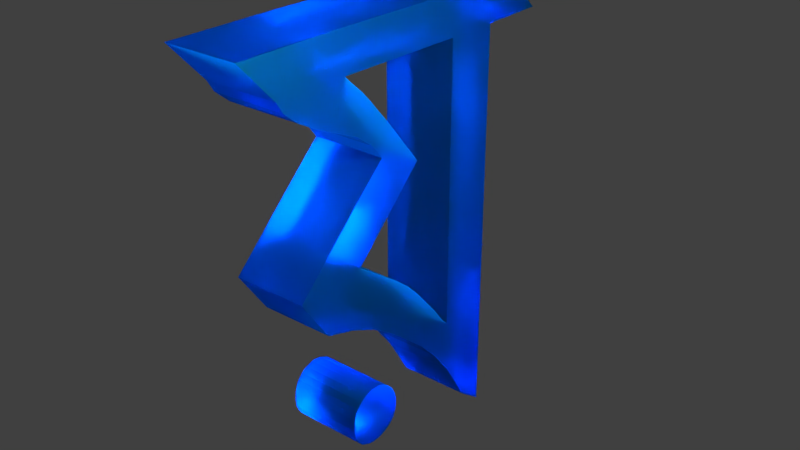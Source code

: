 # Source: b35.blend  (saved by Blender 2.79.0; exported with 4.5.12 LTS)
import bpy
from mathutils import Matrix  # noqa: F401  (used for matrix-valued properties, if any)

bpy.ops.wm.read_factory_settings(use_empty=True)
scene = bpy.context.scene
scene.name = 'Scene'

# ---- collections
col_collection_1 = bpy.data.collections.new('Collection 1'); scene.collection.children.link(col_collection_1)

# ---- materials (node trees are filled in below, after node groups)
mat_material = bpy.data.materials.new('Material')
mat_material.alpha_threshold = 0.0
mat_material.diffuse_color = (0.006325, 0.4094, 0.8, 1.0)
mat_material.roughness = 0.5
mat_material.line_color = (0.0, 0.0, 0.0, 1.0)

# ---- material node trees
mat_material.use_nodes = True; mat_material.node_tree.nodes.clear()
_N = mat_material.node_tree.nodes; _L = mat_material.node_tree.links
n0 = _N.new('ShaderNodeOutputMaterial'); n0.name = 'Material Output'; n0.location = (300, 300)
n1 = _N.new('ShaderNodeBsdfGlass'); n1.name = 'Glass BSDF'; n1.location = (10, 300)
n1.inputs[0].default_value = (0.006325, 0.4094, 0.8, 1.0)
n1.inputs[1].default_value = 0.4201
n1.inputs[2].default_value = 1.45
_L.new(n1.outputs[0], n0.inputs[0])
n0.is_active_output = True

# ---- world
world_world = bpy.data.worlds.new('World'); scene.world = world_world
world_world.color = (0.05088, 0.05088, 0.05088)
world_world.use_sun_shadow = False
world_world.sun_shadow_jitter_overblur = 0.0
world_world.cycles.sampling_method = 'MANUAL'

# ---- lights
light_lamp = bpy.data.lights.new('Lamp', 'SPOT')
light_lamp.transmission_factor = 0.0
light_lamp.cutoff_distance = 30.0
light_lamp.energy = 1e+05
light_lamp.shadow_buffer_clip_start = 1.001
light_lamp.shadow_soft_size = 0.1
light_lamp.shadow_maximum_resolution = 0.006
light_lamp.use_absolute_resolution = True
light_lamp.spot_size = 1.309

# ---- meshes
me_cube = bpy.data.meshes.new('Cube')
me_cube.from_pydata([(0.03329, 0.9681, 0.0221), (0.03329, 0.2277, 0.0221), (-1.0, 0.2277, 0.0221), (-1.0, 0.9681, 0.0221), (0.03329, 1.0, 0.7844), (0.03328, 0.2277, 1.0), (-1.0, 0.2277, 1.0), (-1.0, 1.0, 0.7844), (-1.0, 1.0, 4.79), (-1.0, 0.2277, 4.787), (0.03329, 1.0, 4.79), (0.03328, 0.2277, 4.787), (0.03328, 0.2277, 5.326), (-1.0, 0.2277, 5.326), (0.03329, 0.9879, 5.336), (-1.0, 0.9879, 5.336), (-1.0, 0.2277, 4.34), (-1.0, 1.0, 4.302), (0.03328, 0.2277, 4.34), (0.03329, 1.0, 4.302), (-1.0, 0.2277, 3.62), (-1.0, 1.0, 3.62), (0.03328, 0.2277, 3.62), (0.03329, 1.0, 3.62), (0.03329, 3.314, 1.731), (0.03329, 3.735, 2.34), (-1.0, 3.735, 2.34), (-1.0, 3.314, 1.731), (0.03329, 1.55, 0.6901), (-1.0, 1.55, 0.6901), (0.03329, 1.266, 1.106), (-1.0, 1.266, 1.106), (-1.0, 2.733, 2.393), (0.03329, 2.733, 2.393), (0.03329, 3.065, 2.983), (-1.0, 3.065, 2.983), (-1.0, 0.2277, 2.607), (-1.0, 1.0, 2.607), (0.03328, 0.2277, 2.607), (0.03329, 1.0, 2.607), (-1.0, 0.2277, 1.781), (-1.0, 1.0, 1.781), (0.03328, 0.2277, 1.781), (0.03329, 1.0, 1.781), (-1.0, -0.7276, 4.787), (0.03328, -0.7276, 4.787), (0.03328, -1.743, 0.9144), (-1.0, -1.743, 0.9144), (0.03329, 0.2277, -0.8679), (0.03329, 0.5848, -0.6049), (-1.0, 0.5848, -0.6049), (-1.0, 0.2277, -0.8679), (-1.0, 2.073, 1.93), (-1.0, 2.503, 1.423), (0.03329, 2.073, 1.93), (0.03329, 2.503, 1.423), (0.03329, 2.351, 2.128), (0.03329, 2.896, 1.601), (-1.0, 2.351, 2.128), (-1.0, 2.896, 1.601), (-1.0, 1.637, 1.537), (-1.0, 2.019, 1.084), (0.03329, 1.637, 1.537), (0.03329, 2.019, 1.084), (0.03329, 1.259, 0.3918), (0.03329, 1.106, 0.8923), (-1.0, 1.106, 0.8923), (-1.0, 1.259, 0.3918), (0.03328, -0.1337, 5.326), (-1.0, -0.1337, 5.326), (-1.0, 3.965, 4.84), (0.03329, 3.965, 4.84), (-1.0, 4.473, 5.386), (0.03329, 4.473, 5.386), (0.03329, 2.201, 2.906), (0.03329, 2.325, 3.676), (-1.0, 2.325, 3.676), (-1.0, 2.201, 2.906), (0.03329, 1.668, 3.42), (0.03329, 2.049, 3.891), (-1.0, 2.049, 3.891), (-1.0, 1.668, 3.42), (0.03329, 3.061, 4.212), (-1.0, 3.061, 4.212), (0.03329, 2.502, 4.42), (-1.0, 2.502, 4.42), (-1.0, 2.922, 4.828), (0.03329, 2.922, 4.828), (0.03329, 2.89, 5.375), (-1.0, 2.89, 5.375), (-1.0, 3.663, 4.517), (0.03329, 3.663, 4.517), (0.03329, 2.643, 4.571), (-1.0, 2.643, 4.571), (-1.0, 2.735, 4.06), (0.03329, 2.735, 4.06), (0.03329, 2.364, 4.26), (-1.0, 2.364, 4.26), (0.03329, 2.492, 3.881), (0.03329, 2.21, 4.088), (-1.0, 2.492, 3.881), (-1.0, 2.21, 4.088), (0.03329, 2.833, 4.741), (-1.0, 2.833, 4.741), (-1.0, 3.872, 4.69), (0.03329, 3.872, 4.69), (0.03329, 1.831, 1.734), (0.03329, 2.261, 1.261), (-1.0, 1.831, 1.734), (-1.0, 2.261, 1.261), (-1.0, 3.353, 4.343), (0.03329, 3.353, 4.343), (0.03329, 2.573, 4.496), (-1.0, 2.573, 4.496), (0.03423, 2.626, -0.2652), (-0.9991, 2.626, -0.2652), (-1.002, 2.758, -0.2016), (0.03156, 2.758, -0.2016), (-0.9977, 2.289, 0.4807), (0.03561, 2.289, 0.4807), (0.03298, 2.425, 0.5406), (-1.0, 2.425, 0.5406), (-1.0, 2.1, 0.2437), (-0.9992, 2.673, 0.5201), (0.03329, 2.1, 0.2437), (0.03412, 2.673, 0.5201), (-1.001, 2.287, -0.2363), (0.0333, 2.903, 0.09859), (0.03213, 2.287, -0.2363), (-1.0, 2.903, 0.09859), (0.03405, 2.831, 0.3934), (0.03186, 2.086, 0.02645), (-1.001, 2.086, 0.02645), (-0.9992, 2.831, 0.3934), (-1.002, 2.133, -0.1045), (-0.9993, 2.889, 0.2527), (0.03399, 2.889, 0.2527), (0.03171, 2.133, -0.1045), (-1.0, 2.456, -0.2805), (-1.001, 2.859, -0.06938), (0.03265, 2.859, -0.06938), (0.03318, 2.456, -0.2805), (-0.9996, 2.568, 0.5508), (0.03417, 2.159, 0.3562), (0.0337, 2.568, 0.5508), (-0.9991, 2.159, 0.3562), (0.03415, 2.761, 0.4653), (0.03247, 2.081, 0.1351), (-1.001, 2.081, 0.1351), (-0.9991, 2.761, 0.4653), (-1.001, 2.203, -0.1854), (-0.9996, 2.898, 0.1741), (0.03366, 2.898, 0.1741), (0.03186, 2.203, -0.1854), (0.03409, 2.868, 0.3231), (0.03172, 2.102, -0.03901), (-1.002, 2.102, -0.03901), (-0.9992, 2.868, 0.3231), (0.03304, 2.889, 0.001171), (0.03265, 2.372, -0.2663), (-1.001, 2.372, -0.2663), (-1.0, 2.889, 0.001171), (-0.9996, 2.541, -0.2811), (-1.001, 2.817, -0.1417), (0.03218, 2.817, -0.1417), (0.0337, 2.541, -0.2811), (0.03484, 2.217, 0.4184), (0.03338, 2.502, 0.5488), (-0.9999, 2.502, 0.5488), (-0.9984, 2.217, 0.4184)], [], [(17, 16, 9, 8), (0, 4, 5, 1), (1, 5, 6, 2), (2, 6, 7, 3), (65, 64, 28, 30), (18, 19, 10, 11), (16, 18, 11, 9), (19, 17, 8, 10), (15, 13, 12, 14), (8, 9, 13, 15), (11, 10, 14, 12), (11, 12, 68, 45), (22, 23, 19, 18), (21, 20, 16, 17), (39, 37, 21, 23), (37, 36, 20, 21), (38, 39, 23, 22), (36, 38, 22, 20), (56, 33, 32, 58), (24, 27, 26, 25), (35, 34, 25, 26), (32, 35, 26, 27), (34, 33, 24, 25), (60, 61, 29, 31), (66, 65, 30, 31), (67, 66, 31, 29), (64, 67, 29, 28), (56, 57, 24, 33), (165, 162, 115, 114), (49, 48, 51, 50), (42, 43, 39, 38), (41, 40, 36, 37), (43, 41, 37, 39), (4, 7, 41, 43), (7, 6, 40, 41), (5, 4, 43, 42), (6, 5, 42, 40), (42, 38, 36, 40), (3, 0, 49, 50), (1, 2, 51, 48), (2, 3, 50, 51), (0, 1, 48, 49), (59, 57, 55, 53), (106, 107, 55, 54), (58, 59, 53, 52), (106, 54, 52, 108), (32, 27, 59, 58), (27, 24, 57, 59), (54, 55, 57, 56), (54, 56, 58, 52), (30, 62, 60, 31), (30, 28, 63, 62), (109, 107, 63, 61), (108, 109, 61, 60), (0, 3, 67, 64), (3, 7, 66, 67), (7, 4, 65, 66), (4, 0, 64, 65), (13, 9, 44, 69), (9, 11, 45, 44), (12, 13, 69, 68), (44, 45, 68, 69), (32, 33, 74, 77), (110, 111, 82, 83), (23, 21, 17, 19), (71, 70, 72, 73), (89, 88, 73, 72), (88, 87, 71, 73), (86, 89, 72, 70), (22, 18, 16, 20), (95, 94, 83, 82), (35, 32, 77, 76), (34, 35, 76, 75), (33, 34, 75, 74), (78, 79, 80, 81), (74, 75, 79, 78), (77, 74, 78, 81), (76, 77, 81, 80), (102, 87, 86, 103), (96, 95, 82, 84), (94, 97, 85, 83), (97, 96, 84, 85), (8, 15, 89, 86), (14, 10, 87, 88), (15, 14, 88, 89), (10, 8, 86, 87), (113, 110, 83, 85), (102, 105, 71, 87), (112, 111, 91, 92), (103, 104, 90, 93), (112, 92, 93, 113), (104, 105, 91, 90), (101, 99, 96, 97), (100, 101, 97, 94), (99, 98, 95, 96), (98, 100, 94, 95), (75, 76, 100, 98), (79, 75, 98, 99), (76, 80, 101, 100), (80, 79, 99, 101), (70, 71, 105, 104), (86, 70, 104, 103), (92, 91, 105, 102), (92, 102, 103, 93), (52, 53, 109, 108), (53, 55, 107, 109), (62, 106, 108, 60), (62, 63, 107, 106), (84, 112, 113, 85), (84, 82, 111, 112), (93, 90, 110, 113), (90, 91, 111, 110), (116, 117, 114, 115), (164, 165, 114, 117), (162, 163, 116, 115), (163, 164, 117, 116), (145, 142, 123, 122), (142, 144, 125, 123), (120, 121, 118, 119), (29, 61, 63, 28), (144, 143, 124, 125), (143, 145, 122, 124), (151, 152, 127, 129), (150, 151, 129, 126), (152, 153, 128, 127), (153, 150, 126, 128), (147, 148, 132, 131), (146, 147, 131, 130), (148, 149, 133, 132), (149, 146, 130, 133), (155, 156, 134, 137), (154, 155, 137, 136), (156, 157, 135, 134), (157, 154, 136, 135), (161, 158, 140, 139), (160, 161, 139, 138), (158, 159, 141, 140), (159, 160, 138, 141), (166, 169, 145, 143), (167, 166, 143, 144), (168, 167, 144, 142), (169, 168, 142, 145), (123, 125, 146, 149), (122, 123, 149, 148), (125, 124, 147, 146), (124, 122, 148, 147), (137, 134, 150, 153), (136, 137, 153, 152), (134, 135, 151, 150), (135, 136, 152, 151), (133, 130, 154, 157), (132, 133, 157, 156), (130, 131, 155, 154), (131, 132, 156, 155), (128, 126, 160, 159), (127, 128, 159, 158), (126, 129, 161, 160), (129, 127, 158, 161), (139, 140, 164, 163), (138, 139, 163, 162), (140, 141, 165, 164), (141, 138, 162, 165), (118, 121, 168, 169), (121, 120, 167, 168), (120, 119, 166, 167), (119, 118, 169, 166)])
me_cube.materials.append(mat_material)
me_cube.materials.append(None)
me_cube.use_remesh_preserve_volume = False
me_cube.use_remesh_preserve_attributes = False
me_cube.use_mirror_vertex_groups = False
me_cube.update()

# ---- objects
ob_cube = bpy.data.objects.new('Cube', me_cube)
ob_lamp = bpy.data.objects.new('Lamp', light_lamp)

# ---- transforms, parenting, visibility, modifiers, constraints
ob_cube.location = (-0.5263, 1.555, -2.849)
ob_cube.rotation_euler = (0.0, -0.0, -3.134)
ob_cube.lock_rotations_4d = False
ob_cube.empty_display_type = 'ARROWS'
ob_cube.lineart.crease_threshold = 0.0
ob_lamp.location = (6.979, -1.704, 5.55)
ob_lamp.rotation_euler = (0.6503, 0.05522, 1.256)
ob_lamp.lock_rotations_4d = False
ob_lamp.empty_display_type = 'ARROWS'
ob_lamp.color = (0.0, 0.0, 0.0, 0.0)
ob_lamp.lineart.crease_threshold = 0.0

# ---- collection membership
col_collection_1.objects.link(ob_cube)
col_collection_1.objects.link(ob_lamp)

# ---- scene / render settings (as saved in the file)
scene.frame_start = 1; scene.frame_end = 250; scene.frame_set(1)
scene.render.engine = 'CYCLES'
scene.render.resolution_percentage = 50
scene.render.dither_intensity = 0.0
scene.cycles.use_denoising = False
scene.cycles.samples = 128
scene.cycles.sampling_pattern = 'TABULATED_SOBOL'
scene.cycles.use_adaptive_sampling = False
scene.cycles.use_light_tree = False
scene.cycles.blur_glossy = 0.0
scene.cycles.sample_clamp_indirect = 0.0
scene.view_settings.view_transform = 'Standard'
bpy.context.view_layer.update()

# ---- added for rendering (the .blend has no active camera): camera
cam_auto = bpy.data.cameras.new('AutoCamera')
cam_auto.lens = 50.0
cam_auto.sensor_width = 36.0
cam_auto.clip_end = 1000.0
ob_auto_camera = bpy.data.objects.new('AutoCamera', cam_auto)
scene.collection.objects.link(ob_auto_camera)
ob_auto_camera.location = (8.19338, -9.67751, 5.99049)
ob_auto_camera.rotation_euler = (1.09748, -7.21219e-08, 0.694738)
scene.camera = ob_auto_camera
bpy.context.view_layer.update()
